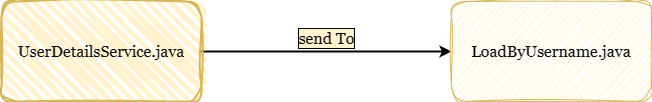

The diagram above was exported from draw.io. Its source (the exported page's mxGraphModel, read from the mxfile embedded in the PNG):
<mxGraphModel dx="1050" dy="3030" grid="1" gridSize="10" guides="1" tooltips="1" connect="1" arrows="1" fold="1" page="1" pageScale="1" pageWidth="1169" pageHeight="827" math="0" shadow="0">
  <root>
    <mxCell id="0" />
    <mxCell id="1" parent="0" />
    <mxCell id="-4q7IllbPXgCUAF9q_pV-6" value="send To" style="rounded=0;orthogonalLoop=1;jettySize=auto;html=1;strokeColor=#000000;strokeWidth=2;fontFamily=Georgia;fontSize=16;startArrow=none;startFill=0;exitX=1;exitY=0.5;exitDx=0;exitDy=0;labelPosition=center;verticalLabelPosition=top;align=center;verticalAlign=bottom;fontStyle=0;shadow=0;labelBorderColor=default;labelBackgroundColor=#FFF2CC;" parent="1" source="-4q7IllbPXgCUAF9q_pV-2" target="-4q7IllbPXgCUAF9q_pV-3" edge="1">
      <mxGeometry relative="1" as="geometry">
        <mxPoint x="420" y="-2117" as="sourcePoint" />
        <mxPoint as="offset" />
      </mxGeometry>
    </mxCell>
    <mxCell id="-4q7IllbPXgCUAF9q_pV-2" value="&lt;font style=&quot;font-size: 16px;&quot; face=&quot;Georgia&quot;&gt;UserDetailsService.java&lt;/font&gt;" style="rounded=1;whiteSpace=wrap;html=1;strokeWidth=2;fillWeight=4;hachureGap=8;hachureAngle=45;fillColor=#fff2cc;strokeColor=#d6b656;sketch=1;curveFitting=1;jiggle=2;" parent="1" vertex="1">
      <mxGeometry x="150" y="-2167" width="200" height="100" as="geometry" />
    </mxCell>
    <mxCell id="-4q7IllbPXgCUAF9q_pV-3" value="LoadByUsername.java" style="rounded=1;whiteSpace=wrap;html=1;fontFamily=Georgia;fontSize=16;fillColor=#fff2cc;strokeColor=#d6b656;glass=0;shadow=0;gradientColor=none;sketch=1;curveFitting=1;jiggle=2;" parent="1" vertex="1">
      <mxGeometry x="600" y="-2167" width="200" height="100" as="geometry" />
    </mxCell>
  </root>
</mxGraphModel>